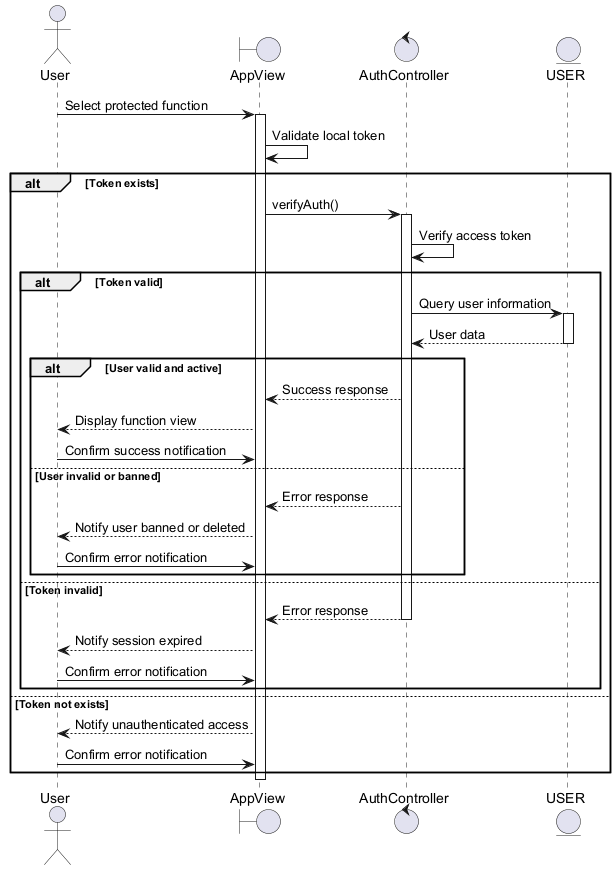

The diagram above was rendered by PlantUML. Its source (embedded in the PNG):
@startuml
actor User
boundary AppView
control AuthController
entity USER

User -> AppView : Select protected function
activate AppView
AppView -> AppView : Validate local token

alt Token exists
    AppView -> AuthController : verifyAuth()
    activate AuthController
    AuthController -> AuthController : Verify access token

    alt Token valid
        AuthController -> USER : Query user information
        activate USER
        USER --> AuthController : User data
        deactivate USER

        alt User valid and active
            AuthController --> AppView : Success response
            AppView --> User : Display function view
            User -> AppView : Confirm success notification
        else User invalid or banned
            AuthController --> AppView : Error response
            AppView --> User : Notify user banned or deleted
            User -> AppView : Confirm error notification
        end
    else Token invalid
        AuthController --> AppView : Error response
        deactivate AuthController
        AppView --> User : Notify session expired
        User -> AppView : Confirm error notification
    end
else Token not exists
    AppView --> User : Notify unauthenticated access
    User -> AppView : Confirm error notification
end
deactivate AppView
@enduml